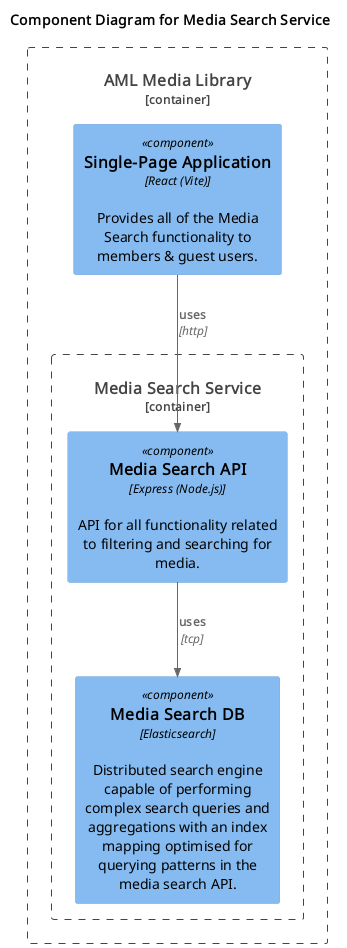

The diagram above was rendered by PlantUML. Its source (embedded in the PNG):
@startuml

!include https://raw.githubusercontent.com/plantuml-stdlib/C4-PlantUML/master/C4_Component.puml

title Component Diagram for Media Search Service

' Define the boundary for the system
Container_Boundary(AML_Media_Library, "AML Media Library") {
    Component(SPA, "Single-Page Application", "React (Vite)", "Provides all of the Media Search functionality to members & guest users.")
    Container_Boundary(Media_Search_Api_Boundary, "Media Search Service") {
        Component(Media_Search_Api, "Media Search API", "Express (Node.js)", "API for all functionality related to filtering and searching for media.")
        Component(Media_Search_Db, "Media Search DB", "Elasticsearch", "Distributed search engine capable of performing complex search queries and aggregations with an index mapping optimised for querying patterns in the media search API.")
    }

    Rel(SPA, Media_Search_Api, "uses", "http")

    Rel(Media_Search_Api, Media_Search_Db, "uses", "tcp")

}

@enduml